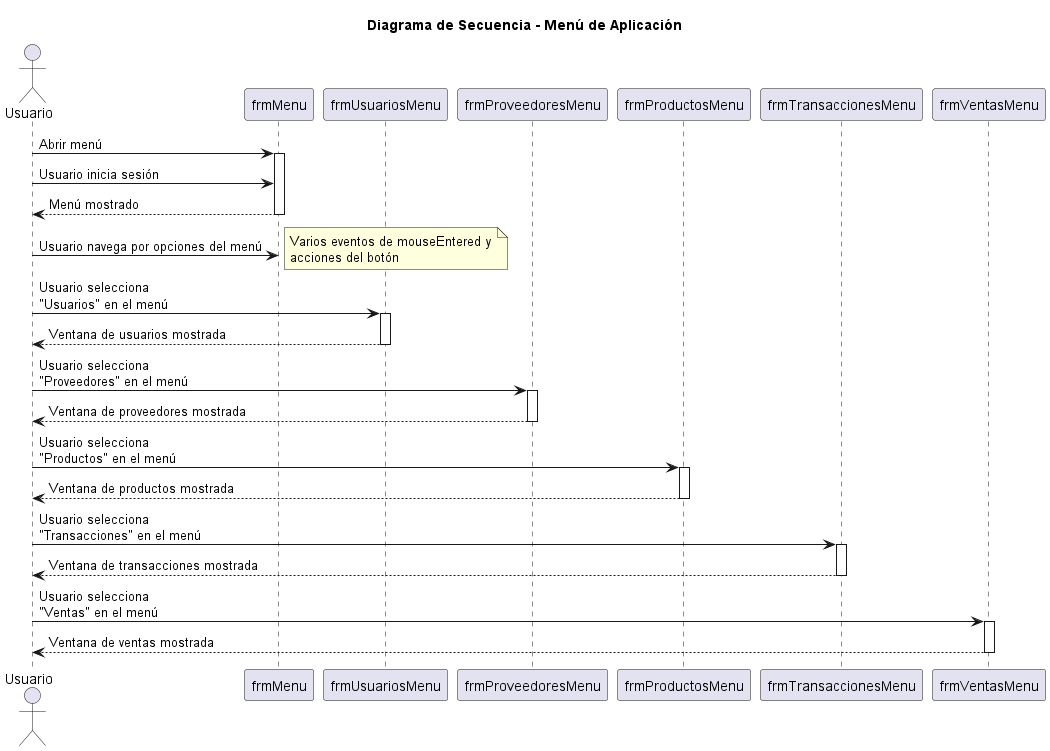

The diagram above was rendered by PlantUML. Its source (embedded in the PNG):
@startuml

title Diagrama de Secuencia - Menú de Aplicación

actor Usuario

Usuario -> frmMenu: Abrir menú
activate frmMenu

Usuario -> frmMenu: Usuario inicia sesión
frmMenu --> Usuario: Menú mostrado
deactivate frmMenu

Usuario -> frmMenu: Usuario navega por opciones del menú
note right: Varios eventos de mouseEntered y\nacciones del botón

Usuario -> frmUsuariosMenu: Usuario selecciona\n"Usuarios" en el menú
activate frmUsuariosMenu
frmUsuariosMenu --> Usuario: Ventana de usuarios mostrada
deactivate frmUsuariosMenu

Usuario -> frmProveedoresMenu: Usuario selecciona\n"Proveedores" en el menú
activate frmProveedoresMenu
frmProveedoresMenu --> Usuario: Ventana de proveedores mostrada
deactivate frmProveedoresMenu

Usuario -> frmProductosMenu: Usuario selecciona\n"Productos" en el menú
activate frmProductosMenu
frmProductosMenu --> Usuario: Ventana de productos mostrada
deactivate frmProductosMenu

Usuario -> frmTransaccionesMenu: Usuario selecciona\n"Transacciones" en el menú
activate frmTransaccionesMenu
frmTransaccionesMenu --> Usuario: Ventana de transacciones mostrada
deactivate frmTransaccionesMenu

Usuario -> frmVentasMenu: Usuario selecciona\n"Ventas" en el menú
activate frmVentasMenu
frmVentasMenu --> Usuario: Ventana de ventas mostrada
deactivate frmVentasMenu

@enduml